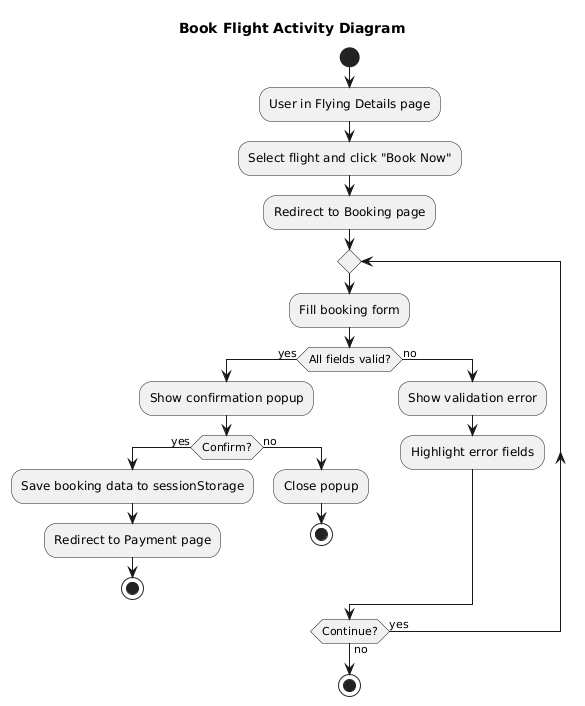

The diagram above was rendered by PlantUML. Its source (embedded in the PNG):
@startuml
title Book Flight Activity Diagram

start
:User in Flying Details page;
:Select flight and click "Book Now";
:Redirect to Booking page;

repeat
  :Fill booking form;
  
  if (All fields valid?) then (yes)
    :Show confirmation popup;
    
    if (Confirm?) then (yes)
      :Save booking data to sessionStorage;
      :Redirect to Payment page;
      stop
    else (no)
      :Close popup;
      stop
    endif
  else (no)
    :Show validation error;
    :Highlight error fields;
  endif
  
repeat while (Continue?) is (yes) not (no)

stop
@enduml